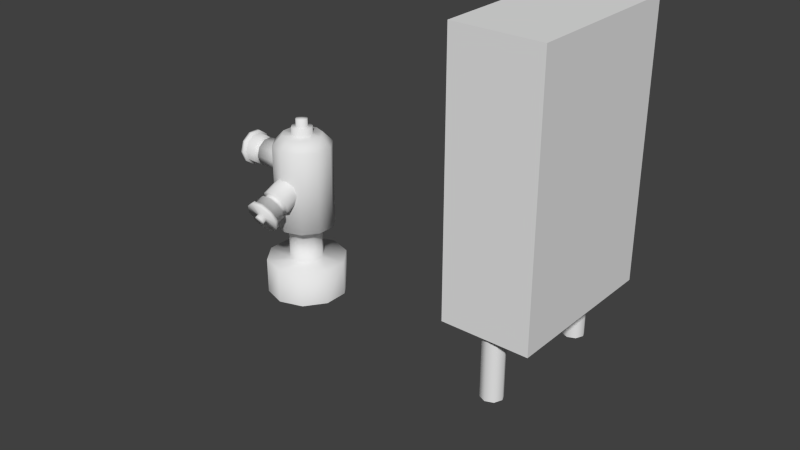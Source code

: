# Source: fire_ext_tools.blend  (saved by Blender 2.79.7; exported with 4.5.12 LTS)
import bpy
from mathutils import Matrix  # noqa: F401  (used for matrix-valued properties, if any)

bpy.ops.wm.read_factory_settings(use_empty=True)
scene = bpy.context.scene
scene.name = 'Scene'

# ---- collections
col_collection_1 = bpy.data.collections.new('Collection 1'); scene.collection.children.link(col_collection_1)
col_collection_11 = bpy.data.collections.new('Collection 11'); scene.collection.children.link(col_collection_11)
col_collection_11.hide_render = True
col_collection_11.hide_viewport = True

# ---- materials (node trees are filled in below, after node groups)
mat_material = bpy.data.materials.new('Material')
mat_material.alpha_threshold = 0.0
mat_material.use_transparent_shadow = False
mat_material.roughness = 0.5
mat_concrete = bpy.data.materials.new('Concrete')
mat_concrete.alpha_threshold = 0.0
mat_concrete.use_transparent_shadow = False
mat_concrete.roughness = 0.5
mat_concrete.line_color = (0.0, 0.0, 0.0, 1.0)
mat_casie = bpy.data.materials.new('casie')
mat_casie.alpha_threshold = 0.0
mat_casie.use_transparent_shadow = False
mat_casie.roughness = 0.5
mat_casie.line_color = (0.0, 0.0, 0.0, 1.0)

# ---- material node trees

# ---- world
world_world = bpy.data.worlds.new('World'); scene.world = world_world
world_world.color = (0.05088, 0.05088, 0.05088)
world_world.use_sun_shadow = False
world_world.sun_shadow_jitter_overblur = 0.0
world_world.cycles.sampling_method = 'MANUAL'
world_world.cycles.sample_map_resolution = 256

# ---- meshes
me_circle = bpy.data.meshes.new('Circle')
me_circle.from_pydata([(-1.3, 0.1921, 0.04998), (-1.413, 0.1554, 0.04998), (-1.483, 0.05935, 0.04998), (-1.483, -0.05935, 0.04998), (-1.413, -0.1554, 0.04998), (-1.3, -0.1921, 0.04998), (-1.187, -0.1554, 0.04998), (-1.117, -0.05935, 0.04998), (-1.117, 0.05935, 0.04998), (-1.187, 0.1554, 0.04998), (-1.3, 0.08041, 0.2), (-1.347, 0.06505, 0.2), (-1.376, 0.02485, 0.2), (-1.376, -0.02485, 0.2), (-1.347, -0.06505, 0.2), (-1.3, -0.08041, 0.2), (-1.253, -0.06505, 0.2), (-1.224, -0.02485, 0.2), (-1.224, 0.02485, 0.2), (-1.253, 0.06505, 0.2), (-1.298, 0.14, 0.2284), (-1.38, 0.1133, 0.2284), (-1.431, 0.04326, 0.2284), (-1.431, -0.04326, 0.2284), (-1.38, -0.1133, 0.2284), (-1.298, -0.14, 0.2284), (-1.215, -0.1133, 0.2284), (-1.164, -0.04326, 0.2284), (-1.164, 0.04326, 0.2284), (-1.215, 0.1133, 0.2284), (-1.298, 0.14, 0.6284), (-1.38, 0.1133, 0.6284), (-1.431, 0.04326, 0.6284), (-1.431, -0.04326, 0.6284), (-1.38, -0.1133, 0.6284), (-1.298, -0.14, 0.6284), (-1.215, -0.1133, 0.6284), (-1.164, -0.04326, 0.6284), (-1.164, 0.04326, 0.6284), (-1.215, 0.1133, 0.6284), (-1.298, 0.09488, 0.6763), (-1.353, 0.07676, 0.6763), (-1.388, 0.02932, 0.6763), (-1.388, -0.02932, 0.6763), (-1.353, -0.07676, 0.6763), (-1.298, -0.09488, 0.6763), (-1.242, -0.07676, 0.6763), (-1.207, -0.02932, 0.6763), (-1.207, 0.02932, 0.6763), (-1.242, 0.07676, 0.6763), (-1.298, 0.05019, 0.6763), (-1.327, 0.0406, 0.6763), (-1.345, 0.01551, 0.6763), (-1.345, -0.01551, 0.6763), (-1.327, -0.0406, 0.6763), (-1.298, -0.05019, 0.6763), (-1.268, -0.0406, 0.6763), (-1.25, -0.01551, 0.6763), (-1.25, 0.01551, 0.6763), (-1.268, 0.0406, 0.6763), (-1.298, 0.05019, 0.7118), (-1.327, 0.0406, 0.7118), (-1.345, 0.01551, 0.7118), (-1.345, -0.01551, 0.7118), (-1.327, -0.0406, 0.7118), (-1.298, -0.05019, 0.7118), (-1.268, -0.0406, 0.7118), (-1.25, -0.01551, 0.7118), (-1.25, 0.01551, 0.7118), (-1.268, 0.0406, 0.7118), (-1.298, 0.02777, 0.7118), (-1.314, 0.02246, 0.7118), (-1.324, 0.00858, 0.7118), (-1.324, -0.00858, 0.7118), (-1.314, -0.02246, 0.7118), (-1.298, -0.02777, 0.7118), (-1.281, -0.02246, 0.7118), (-1.271, -0.00858, 0.7118), (-1.271, 0.00858, 0.7118), (-1.281, 0.02246, 0.7118), (-1.298, 0.02777, 0.7497), (-1.314, 0.02246, 0.7497), (-1.324, 0.00858, 0.7497), (-1.324, -0.00858, 0.7497), (-1.314, -0.02246, 0.7497), (-1.298, -0.02777, 0.7497), (-1.281, -0.02246, 0.7497), (-1.271, -0.00858, 0.7497), (-1.271, 0.00858, 0.7497), (-1.281, 0.02246, 0.7497), (-1.298, 2.235e-08, 0.7497), (-1.347, 0.06505, 0.04998), (-1.376, 0.02485, 0.04998), (-1.224, 0.02485, 0.04998), (-1.253, 0.06505, 0.04998), (-1.376, -0.02485, 0.04998), (-1.3, 0.08041, 0.04998), (-1.347, -0.06505, 0.04998), (-1.3, -0.08041, 0.04998), (-1.253, -0.06505, 0.04998), (-1.224, -0.02485, 0.04998), (-1.3, 0.1921, -0.1204), (-1.413, 0.1554, -0.1204), (-1.483, 0.05935, -0.1204), (-1.483, -0.05935, -0.1204), (-1.413, -0.1554, -0.1204), (-1.3, -0.1921, -0.1204), (-1.187, -0.1554, -0.1204), (-1.117, -0.05935, -0.1204), (-1.117, 0.05935, -0.1204), (-1.187, 0.1554, -0.1204), (-1.404, 0.07027, 0.5246), (-1.404, 0.05685, 0.4833), (-1.404, 0.02171, 0.4578), (-1.404, -0.02171, 0.4578), (-1.404, -0.05685, 0.4833), (-1.404, -0.07027, 0.5246), (-1.404, -0.05685, 0.5659), (-1.404, -0.02171, 0.5914), (-1.404, 0.02171, 0.5914), (-1.404, 0.05685, 0.5659), (-1.605, 0.07027, 0.5246), (-1.605, 0.05685, 0.4833), (-1.605, 0.02171, 0.4578), (-1.605, -0.02171, 0.4578), (-1.605, -0.05685, 0.4833), (-1.605, -0.07027, 0.5246), (-1.605, -0.05685, 0.5659), (-1.605, -0.02171, 0.5914), (-1.605, 0.02171, 0.5914), (-1.605, 0.05685, 0.5659), (-1.605, 0.08324, 0.5246), (-1.605, 0.06735, 0.4757), (-1.605, 0.02572, 0.4454), (-1.605, -0.02572, 0.4454), (-1.605, -0.06734, 0.4757), (-1.605, -0.08324, 0.5246), (-1.605, -0.06734, 0.5735), (-1.605, -0.02572, 0.6038), (-1.605, 0.02572, 0.6038), (-1.605, 0.06735, 0.5735), (-1.623, 0.06735, 0.5735), (-1.623, 0.02572, 0.6038), (-1.623, -0.02572, 0.6038), (-1.623, -0.06734, 0.5735), (-1.623, -0.08324, 0.5246), (-1.623, -0.06734, 0.4757), (-1.623, -0.02572, 0.4454), (-1.623, 0.02572, 0.4454), (-1.623, 0.06735, 0.4757), (-1.623, 0.08324, 0.5246), (-1.555, 0.01711, 0.5772), (-1.525, 0.01711, 0.5772), (-1.525, 0.04479, 0.5571), (-1.555, 0.04479, 0.5571), (-1.555, 0.01711, 0.4719), (-1.525, 0.01711, 0.4719), (-1.525, -0.01711, 0.4719), (-1.555, -0.01711, 0.4719), (-1.555, 0.05536, 0.5246), (-1.525, 0.05536, 0.5246), (-1.525, -0.04479, 0.4921), (-1.555, -0.04479, 0.4921), (-1.525, -0.05536, 0.5246), (-1.555, -0.05536, 0.5246), (-1.525, -0.04479, 0.5571), (-1.555, -0.04479, 0.5571), (-1.525, -0.01711, 0.5772), (-1.555, -0.01711, 0.5772), (-1.525, 0.04479, 0.4921), (-1.555, 0.04479, 0.4921), (-1.555, 0.05685, 0.4833), (-1.525, 0.05685, 0.4833), (-1.555, -0.02171, 0.5914), (-1.525, -0.02171, 0.5914), (-1.555, -0.05685, 0.5659), (-1.525, -0.05685, 0.5659), (-1.555, -0.07027, 0.5246), (-1.525, -0.07027, 0.5246), (-1.555, -0.05685, 0.4833), (-1.525, -0.05685, 0.4833), (-1.525, 0.07027, 0.5246), (-1.555, 0.07027, 0.5246), (-1.555, -0.02171, 0.4578), (-1.525, -0.02171, 0.4578), (-1.525, 0.02171, 0.4578), (-1.555, 0.02171, 0.4578), (-1.555, 0.05685, 0.5659), (-1.525, 0.05685, 0.5659), (-1.525, 0.02171, 0.5914), (-1.555, 0.02171, 0.5914), (-1.623, 0.01922, 0.5386), (-1.623, 0.007341, 0.5472), (-1.623, -0.007341, 0.5472), (-1.623, -0.01922, 0.5386), (-1.623, -0.02376, 0.5246), (-1.623, -0.01922, 0.5106), (-1.623, -0.007341, 0.502), (-1.623, 0.007341, 0.502), (-1.623, 0.01922, 0.5106), (-1.623, 0.02376, 0.5246), (-1.644, 0.01922, 0.5386), (-1.644, 0.007341, 0.5472), (-1.644, -0.007341, 0.5472), (-1.644, -0.01922, 0.5386), (-1.644, -0.02376, 0.5246), (-1.644, -0.01922, 0.5106), (-1.644, -0.007341, 0.502), (-1.644, 0.007341, 0.502), (-1.644, 0.01922, 0.5106), (-1.644, 0.02376, 0.5246), (-1.644, 4.598e-08, 0.5246), (-1.37, -0.07158, 0.4439), (-1.357, -0.05481, 0.4061), (-1.322, -0.04444, 0.3828), (-1.278, -0.04444, 0.3828), (-1.243, -0.05481, 0.4061), (-1.23, -0.07158, 0.4439), (-1.243, -0.08835, 0.4816), (-1.278, -0.09872, 0.505), (-1.322, -0.09872, 0.505), (-1.357, -0.08835, 0.4816), (-1.37, -0.2551, 0.3624), (-1.357, -0.2383, 0.3246), (-1.322, -0.2279, 0.3013), (-1.278, -0.2279, 0.3013), (-1.243, -0.2383, 0.3246), (-1.23, -0.2551, 0.3624), (-1.243, -0.2718, 0.4001), (-1.278, -0.2822, 0.4234), (-1.322, -0.2822, 0.4234), (-1.357, -0.2718, 0.4001), (-1.383, -0.2551, 0.3624), (-1.367, -0.2352, 0.3176), (-1.326, -0.2229, 0.29), (-1.274, -0.2229, 0.29), (-1.233, -0.2352, 0.3176), (-1.217, -0.2551, 0.3624), (-1.233, -0.2749, 0.4071), (-1.274, -0.2872, 0.4347), (-1.326, -0.2872, 0.4347), (-1.367, -0.2749, 0.4071), (-1.367, -0.2919, 0.3995), (-1.326, -0.3042, 0.4272), (-1.274, -0.3042, 0.4272), (-1.233, -0.2919, 0.3995), (-1.217, -0.272, 0.3548), (-1.233, -0.2522, 0.3101), (-1.274, -0.2399, 0.2825), (-1.326, -0.2399, 0.2825), (-1.367, -0.2522, 0.3101), (-1.383, -0.272, 0.3548), (-1.317, -0.2308, 0.4308), (-1.317, -0.2032, 0.443), (-1.345, -0.195, 0.4246), (-1.345, -0.2226, 0.4124), (-1.317, -0.188, 0.3345), (-1.317, -0.1604, 0.3468), (-1.283, -0.1604, 0.3468), (-1.283, -0.188, 0.3345), (-1.355, -0.2094, 0.3826), (-1.355, -0.1818, 0.3949), (-1.255, -0.1686, 0.3652), (-1.255, -0.1962, 0.3529), (-1.245, -0.1818, 0.3949), (-1.245, -0.2094, 0.3826), (-1.255, -0.195, 0.4246), (-1.255, -0.2226, 0.4124), (-1.283, -0.2032, 0.443), (-1.283, -0.2308, 0.4308), (-1.345, -0.1686, 0.3652), (-1.345, -0.1962, 0.3529), (-1.357, -0.1926, 0.3449), (-1.357, -0.165, 0.3572), (-1.278, -0.2365, 0.4437), (-1.278, -0.2089, 0.456), (-1.243, -0.2262, 0.4204), (-1.243, -0.1986, 0.4326), (-1.23, -0.2094, 0.3826), (-1.23, -0.1818, 0.3949), (-1.243, -0.1926, 0.3449), (-1.243, -0.165, 0.3572), (-1.37, -0.1818, 0.3949), (-1.37, -0.2094, 0.3826), (-1.278, -0.1823, 0.3216), (-1.278, -0.1547, 0.3338), (-1.322, -0.1547, 0.3338), (-1.322, -0.1823, 0.3216), (-1.357, -0.2262, 0.4204), (-1.357, -0.1986, 0.4326), (-1.322, -0.2089, 0.456), (-1.322, -0.2365, 0.4437), (-1.319, -0.2777, 0.3676), (-1.307, -0.2812, 0.3755), (-1.293, -0.2812, 0.3755), (-1.281, -0.2777, 0.3676), (-1.276, -0.272, 0.3548), (-1.281, -0.2664, 0.342), (-1.293, -0.2629, 0.3342), (-1.307, -0.2629, 0.3342), (-1.319, -0.2664, 0.342), (-1.324, -0.272, 0.3548), (-1.319, -0.2964, 0.3593), (-1.307, -0.2999, 0.3671), (-1.293, -0.2999, 0.3671), (-1.281, -0.2964, 0.3593), (-1.276, -0.2907, 0.3465), (-1.281, -0.2851, 0.3337), (-1.293, -0.2816, 0.3259), (-1.307, -0.2816, 0.3259), (-1.319, -0.2851, 0.3337), (-1.324, -0.2907, 0.3465), (-1.3, -0.2907, 0.3465), (0.2, -0.375, 0.3), (0.2, 0.375, 1.5), (0.2, -0.375, 1.5), (1.173e-08, 0.35, 0.0), (-0.03536, 0.3354, 0.0), (-0.05, 0.3, 0.0), (-0.03536, 0.2646, 0.0), (1.611e-08, 0.25, 0.0), (0.03536, 0.2646, 0.0), (0.05, 0.3, 0.0), (0.03536, 0.3354, 0.0), (1.173e-08, 0.35, 0.3), (-0.03536, 0.3354, 0.3), (-0.05, 0.3, 0.3), (-0.03536, 0.2646, 0.3), (1.611e-08, 0.25, 0.3), (0.03536, 0.2646, 0.3), (0.05, 0.3, 0.3), (0.03536, 0.3354, 0.3), (0.2, 0.375, 0.3), (-0.2, 0.375, 0.3), (-0.2, -0.375, 0.3), (-0.2, 0.375, 1.5), (-0.2, -0.375, 1.5), (1.173e-08, -0.35, 0.0), (-0.03536, -0.3354, 0.0), (-0.05, -0.3, 0.0), (-0.03536, -0.2646, 0.0), (1.611e-08, -0.25, 0.0), (0.03536, -0.2646, 0.0), (0.05, -0.3, 0.0), (0.03536, -0.3354, 0.0), (1.173e-08, -0.35, 0.3), (-0.03536, -0.3354, 0.3), (-0.05, -0.3, 0.3), (-0.03536, -0.2646, 0.3), (1.611e-08, -0.25, 0.3), (0.03536, -0.2646, 0.3), (0.05, -0.3, 0.3), (0.03536, -0.3354, 0.3)], [], [(92, 91, 1, 2), (94, 93, 8, 9), (95, 92, 2, 3), (94, 9, 0, 96), (97, 95, 3, 4), (98, 97, 4, 5), (99, 98, 5, 6), (100, 99, 6, 7), (91, 96, 0, 1), (93, 100, 7, 8), (25, 24, 14, 15), (26, 25, 15, 16), (27, 26, 16, 17), (21, 20, 10, 11), (28, 27, 17, 18), (22, 21, 11, 12), (29, 28, 18, 19), (23, 22, 12, 13), (29, 19, 10, 20), (24, 23, 13, 14), (39, 38, 28, 29), (33, 32, 22, 23), (39, 29, 20, 30), (34, 33, 23, 24), (35, 34, 24, 25), (36, 35, 25, 26), (37, 36, 26, 27), (31, 30, 20, 21), (38, 37, 27, 28), (32, 31, 21, 22), (48, 47, 37, 38), (42, 41, 31, 32), (49, 48, 38, 39), (43, 42, 32, 33), (49, 39, 30, 40), (44, 43, 33, 34), (45, 44, 34, 35), (46, 45, 35, 36), (47, 46, 36, 37), (41, 40, 30, 31), (56, 55, 45, 46), (57, 56, 46, 47), (51, 50, 40, 41), (58, 57, 47, 48), (52, 51, 41, 42), (59, 58, 48, 49), (53, 52, 42, 43), (59, 49, 40, 50), (54, 53, 43, 44), (55, 54, 44, 45), (65, 64, 54, 55), (66, 65, 55, 56), (67, 66, 56, 57), (61, 60, 50, 51), (68, 67, 57, 58), (62, 61, 51, 52), (69, 68, 58, 59), (63, 62, 52, 53), (69, 59, 50, 60), (64, 63, 53, 54), (73, 72, 62, 63), (79, 69, 60, 70), (74, 73, 63, 64), (75, 74, 64, 65), (76, 75, 65, 66), (77, 76, 66, 67), (71, 70, 60, 61), (78, 77, 67, 68), (72, 71, 61, 62), (79, 78, 68, 69), (88, 87, 77, 78), (82, 81, 71, 72), (89, 88, 78, 79), (83, 82, 72, 73), (89, 79, 70, 80), (84, 83, 73, 74), (85, 84, 74, 75), (86, 85, 75, 76), (87, 86, 76, 77), (81, 80, 70, 71), (12, 11, 91, 92), (19, 18, 93, 94), (13, 12, 92, 95), (19, 94, 96, 10), (14, 13, 95, 97), (15, 14, 97, 98), (16, 15, 98, 99), (17, 16, 99, 100), (11, 10, 96, 91), (18, 17, 100, 93), (8, 7, 108, 109), (2, 1, 102, 103), (9, 8, 109, 110), (3, 2, 103, 104), (9, 110, 101, 0), (4, 3, 104, 105), (5, 4, 105, 106), (6, 5, 106, 107), (7, 6, 107, 108), (1, 0, 101, 102), (90, 86, 87), (90, 80, 81), (90, 87, 88), (90, 81, 82), (90, 88, 89), (90, 82, 83), (90, 89, 80), (90, 83, 84), (90, 84, 85), (90, 85, 86), (188, 189, 119, 120), (184, 185, 113, 114), (188, 120, 111, 181), (180, 184, 114, 115), (178, 180, 115, 116), (176, 178, 116, 117), (174, 176, 117, 118), (172, 181, 111, 112), (189, 174, 118, 119), (185, 172, 112, 113), (139, 138, 128, 129), (133, 132, 122, 123), (140, 139, 129, 130), (134, 133, 123, 124), (140, 130, 121, 131), (135, 134, 124, 125), (136, 135, 125, 126), (137, 136, 126, 127), (138, 137, 127, 128), (132, 131, 121, 122), (144, 145, 136, 137), (145, 146, 135, 136), (146, 147, 134, 135), (140, 131, 150, 141), (147, 148, 133, 134), (141, 142, 139, 140), (148, 149, 132, 133), (142, 143, 138, 139), (149, 150, 131, 132), (143, 144, 137, 138), (154, 151, 152, 153), (187, 190, 151, 154), (158, 155, 156, 157), (183, 186, 155, 158), (154, 153, 160, 159), (187, 154, 159, 182), (162, 158, 157, 161), (179, 183, 158, 162), (164, 162, 161, 163), (177, 179, 162, 164), (166, 164, 163, 165), (175, 177, 164, 166), (168, 166, 165, 167), (173, 175, 166, 168), (170, 159, 160, 169), (171, 182, 159, 170), (151, 168, 167, 152), (190, 173, 168, 151), (155, 170, 169, 156), (186, 171, 170, 155), (156, 169, 172, 185), (123, 122, 171, 186), (152, 167, 174, 189), (129, 128, 173, 190), (169, 160, 181, 172), (122, 121, 182, 171), (167, 165, 176, 174), (128, 127, 175, 173), (165, 163, 178, 176), (127, 126, 177, 175), (163, 161, 180, 178), (126, 125, 179, 177), (161, 157, 184, 180), (125, 124, 183, 179), (153, 188, 181, 160), (130, 187, 182, 121), (157, 156, 185, 184), (124, 123, 186, 183), (153, 152, 189, 188), (130, 129, 190, 187), (197, 198, 148, 147), (191, 192, 142, 141), (198, 199, 149, 148), (192, 193, 143, 142), (199, 200, 150, 149), (193, 194, 144, 143), (194, 195, 145, 144), (195, 196, 146, 145), (196, 197, 147, 146), (141, 150, 200, 191), (209, 210, 200, 199), (203, 204, 194, 193), (204, 205, 195, 194), (205, 206, 196, 195), (206, 207, 197, 196), (191, 200, 210, 201), (207, 208, 198, 197), (201, 202, 192, 191), (208, 209, 199, 198), (202, 203, 193, 192), (211, 209, 208), (211, 203, 202), (211, 210, 209), (211, 204, 203), (211, 205, 204), (211, 206, 205), (211, 207, 206), (201, 210, 211), (211, 208, 207), (211, 202, 201), (289, 290, 220, 221), (285, 286, 214, 215), (289, 221, 212, 282), (281, 285, 215, 216), (279, 281, 216, 217), (277, 279, 217, 218), (275, 277, 218, 219), (273, 282, 212, 213), (290, 275, 219, 220), (286, 273, 213, 214), (240, 239, 229, 230), (234, 233, 223, 224), (241, 240, 230, 231), (235, 234, 224, 225), (241, 231, 222, 232), (236, 235, 225, 226), (237, 236, 226, 227), (238, 237, 227, 228), (239, 238, 228, 229), (233, 232, 222, 223), (245, 246, 237, 238), (246, 247, 236, 237), (247, 248, 235, 236), (241, 232, 251, 242), (248, 249, 234, 235), (242, 243, 240, 241), (249, 250, 233, 234), (243, 244, 239, 240), (250, 251, 232, 233), (244, 245, 238, 239), (255, 252, 253, 254), (288, 291, 252, 255), (259, 256, 257, 258), (284, 287, 256, 259), (255, 254, 261, 260), (288, 255, 260, 283), (263, 259, 258, 262), (280, 284, 259, 263), (265, 263, 262, 264), (278, 280, 263, 265), (267, 265, 264, 266), (276, 278, 265, 267), (269, 267, 266, 268), (274, 276, 267, 269), (271, 260, 261, 270), (272, 283, 260, 271), (252, 269, 268, 253), (291, 274, 269, 252), (256, 271, 270, 257), (287, 272, 271, 256), (257, 270, 273, 286), (224, 223, 272, 287), (253, 268, 275, 290), (230, 229, 274, 291), (270, 261, 282, 273), (223, 222, 283, 272), (268, 266, 277, 275), (229, 228, 276, 274), (266, 264, 279, 277), (228, 227, 278, 276), (264, 262, 281, 279), (227, 226, 280, 278), (262, 258, 285, 281), (226, 225, 284, 280), (254, 289, 282, 261), (231, 288, 283, 222), (258, 257, 286, 285), (225, 224, 287, 284), (254, 253, 290, 289), (231, 230, 291, 288), (298, 299, 249, 248), (292, 293, 243, 242), (299, 300, 250, 249), (293, 294, 244, 243), (300, 301, 251, 250), (294, 295, 245, 244), (295, 296, 246, 245), (296, 297, 247, 246), (297, 298, 248, 247), (242, 251, 301, 292), (310, 311, 301, 300), (304, 305, 295, 294), (305, 306, 296, 295), (306, 307, 297, 296), (307, 308, 298, 297), (292, 301, 311, 302), (308, 309, 299, 298), (302, 303, 293, 292), (309, 310, 300, 299), (303, 304, 294, 293), (312, 310, 309), (312, 304, 303), (312, 311, 310), (312, 305, 304), (312, 306, 305), (312, 307, 306), (312, 308, 307), (302, 311, 312), (312, 309, 308), (312, 303, 302), (331, 323, 316, 324), (325, 324, 316, 317), (328, 327, 319, 320), (331, 330, 322, 323), (327, 326, 318, 319), (330, 329, 321, 322), (326, 325, 317, 318), (329, 328, 320, 321), (334, 336, 335, 333), (345, 337, 344, 352), (338, 337, 345, 346), (341, 340, 348, 349), (344, 343, 351, 352), (340, 339, 347, 348), (343, 342, 350, 351), (339, 338, 346, 347), (342, 341, 349, 350), (332, 313, 334, 333), (314, 335, 336, 315), (332, 314, 315, 313), (313, 315, 336, 334), (314, 332, 333, 335)])
me_circle.polygons.foreach_set('use_smooth', [1, 1, 1, 1, 1, 1, 1, 1, 1, 1, 1, 1, 1, 1, 1, 1, 1, 1, 1, 1, 1, 1, 1, 1, 1, 1, 1, 1, 1, 1, 1, 1, 1, 1, 1, 1, 1, 1, 1, 1, 1, 1, 1, 1, 1, 1, 1, 1, 1, 1, 1, 1, 1, 1, 1, 1, 1, 1, 1, 1, 1, 1, 1, 1, 1, 1, 1, 1, 1, 1, 1, 1, 1, 1, 1, 1, 1, 1, 1, 1, 1, 1, 1, 1, 1, 1, 1, 1, 1, 1, 1, 1, 1, 1, 1, 1, 1, 1, 1, 1, 1, 1, 1, 1, 1, 1, 1, 1, 1, 1, 1, 1, 1, 1, 1, 1, 1, 1, 1, 1, 1, 1, 1, 1, 1, 1, 1, 1, 1, 1, 1, 1, 1, 1, 1, 1, 1, 1, 1, 1, 1, 1, 1, 1, 1, 1, 1, 1, 1, 1, 1, 1, 1, 1, 1, 1, 1, 1, 1, 1, 1, 1, 1, 1, 1, 1, 1, 1, 1, 1, 1, 1, 1, 1, 1, 1, 1, 1, 1, 1, 1, 1, 1, 1, 1, 1, 1, 1, 1, 1, 1, 1, 1, 1, 1, 1, 1, 1, 1, 1, 1, 1, 1, 1, 1, 1, 1, 1, 1, 1, 1, 1, 1, 1, 1, 1, 1, 1, 1, 1, 1, 1, 1, 1, 1, 1, 1, 1, 1, 1, 1, 1, 1, 1, 1, 1, 1, 1, 1, 1, 1, 1, 1, 1, 1, 1, 1, 1, 1, 1, 1, 1, 1, 1, 1, 1, 1, 1, 1, 1, 1, 1, 1, 1, 1, 1, 1, 1, 1, 1, 1, 1, 1, 1, 1, 1, 1, 1, 1, 1, 1, 1, 1, 1, 1, 1, 1, 1, 1, 1, 1, 1, 1, 1, 1, 1, 1, 1, 1, 1, 1, 1, 1, 1, 1, 1, 1, 1, 1, 1, 1, 1, 1, 1, 1, 1, 1, 1, 0, 1, 1, 1, 1, 1, 1, 1, 1, 0, 0, 0, 0, 0])
_uv = me_circle.uv_layers.new(name='UVMap')
_uv.uv.foreach_set('vector', [0.1717, 0.8574, 0.1922, 0.8571, 0.1989, 0.9261, 0.1765, 0.9335, 0.2278, 0.8288, 0.2413, 0.812, 0.2704, 0.8482, 0.2458, 0.8895, 0.1518, 0.8667, 0.1717, 0.8574, 0.1765, 0.9335, 0.1544, 0.937, 0.2278, 0.8288, 0.2458, 0.8895, 0.2219, 0.9122, 0.2108, 0.8446, 0.1314, 0.8636, 0.1518, 0.8667, 0.1544, 0.937, 0.1325, 0.9374, 0.1114, 0.8589, 0.1314, 0.8636, 0.1325, 0.9374, 0.1093, 0.9337, 0.09215, 0.8513, 0.1114, 0.8589, 0.1093, 0.9337, 0.08497, 0.9241, 0.07459, 0.8396, 0.09215, 0.8513, 0.08497, 0.9241, 0.05983, 0.9057, 0.1922, 0.8571, 0.2108, 0.8446, 0.2219, 0.9122, 0.1989, 0.9261, 0.0595, 0.8242, 0.07459, 0.8396, 0.05983, 0.9057, 0.03179, 0.8707, 0.9177, 0.2576, 0.905, 0.2493, 0.907, 0.1938, 0.9204, 0.2004, 0.9307, 0.2675, 0.9177, 0.2576, 0.9204, 0.2004, 0.9335, 0.2092, 0.9446, 0.2771, 0.9307, 0.2675, 0.9335, 0.2092, 0.9459, 0.2171, 0.8664, 0.2405, 0.8524, 0.2425, 0.8519, 0.1803, 0.8659, 0.1808, 0.9597, 0.2809, 0.9446, 0.2771, 0.9459, 0.2171, 0.9571, 0.2254, 0.8798, 0.2408, 0.8664, 0.2405, 0.8659, 0.1808, 0.8798, 0.184, 0.8374, 0.2438, 0.8195, 0.2378, 0.8257, 0.1753, 0.8384, 0.1802, 0.8925, 0.2434, 0.8798, 0.2408, 0.8798, 0.184, 0.8934, 0.1923, 0.8374, 0.2438, 0.8384, 0.1802, 0.8519, 0.1803, 0.8524, 0.2425, 0.905, 0.2493, 0.8925, 0.2434, 0.8934, 0.1923, 0.907, 0.1938, 0.8455, 0.4922, 0.8318, 0.5332, 0.8195, 0.2378, 0.8374, 0.2438, 0.889, 0.4427, 0.8791, 0.4433, 0.8798, 0.2408, 0.8925, 0.2434, 0.8455, 0.4922, 0.8374, 0.2438, 0.8524, 0.2425, 0.858, 0.4659, 0.8986, 0.4471, 0.889, 0.4427, 0.8925, 0.2434, 0.905, 0.2493, 0.9082, 0.4573, 0.8986, 0.4471, 0.905, 0.2493, 0.9177, 0.2576, 0.9181, 0.4728, 0.9082, 0.4573, 0.9177, 0.2576, 0.9307, 0.2675, 0.929, 0.4981, 0.9181, 0.4728, 0.9307, 0.2675, 0.9446, 0.2771, 0.8688, 0.4512, 0.858, 0.4659, 0.8524, 0.2425, 0.8664, 0.2405, 0.9419, 0.5472, 0.929, 0.4981, 0.9446, 0.2771, 0.9597, 0.2809, 0.8791, 0.4433, 0.8688, 0.4512, 0.8664, 0.2405, 0.8798, 0.2408, 0.9272, 0.5752, 0.9209, 0.5336, 0.929, 0.4981, 0.9419, 0.5472, 0.8802, 0.4792, 0.8714, 0.4872, 0.8688, 0.4512, 0.8791, 0.4433, 0.8537, 0.5297, 0.8457, 0.5756, 0.8318, 0.5332, 0.8455, 0.4922, 0.8888, 0.4766, 0.8802, 0.4792, 0.8791, 0.4433, 0.889, 0.4427, 0.8537, 0.5297, 0.8455, 0.4922, 0.858, 0.4659, 0.8625, 0.5029, 0.897, 0.4801, 0.8888, 0.4766, 0.889, 0.4427, 0.8986, 0.4471, 0.9052, 0.4894, 0.897, 0.4801, 0.8986, 0.4471, 0.9082, 0.4573, 0.9132, 0.5067, 0.9052, 0.4894, 0.9082, 0.4573, 0.9181, 0.4728, 0.9209, 0.5336, 0.9132, 0.5067, 0.9181, 0.4728, 0.929, 0.4981, 0.8714, 0.4872, 0.8625, 0.5029, 0.858, 0.4659, 0.8688, 0.4512, 0.9074, 0.5341, 0.9012, 0.5199, 0.9052, 0.4894, 0.9132, 0.5067, 0.9129, 0.5551, 0.9074, 0.5341, 0.9132, 0.5067, 0.9209, 0.5336, 0.875, 0.5202, 0.8683, 0.5339, 0.8625, 0.5029, 0.8714, 0.4872, 0.9167, 0.5817, 0.9129, 0.5551, 0.9209, 0.5336, 0.9272, 0.5752, 0.8817, 0.5138, 0.875, 0.5202, 0.8714, 0.4872, 0.8802, 0.4792, 0.8622, 0.5567, 0.8581, 0.5874, 0.8457, 0.5756, 0.8537, 0.5297, 0.8882, 0.5099, 0.8817, 0.5138, 0.8802, 0.4792, 0.8888, 0.4766, 0.8622, 0.5567, 0.8537, 0.5297, 0.8625, 0.5029, 0.8683, 0.5339, 0.8947, 0.5121, 0.8882, 0.5099, 0.8888, 0.4766, 0.897, 0.4801, 0.9012, 0.5199, 0.8947, 0.5121, 0.897, 0.4801, 0.9052, 0.4894, 0.8981, 0.5452, 0.8933, 0.5387, 0.8947, 0.5121, 0.9012, 0.5199, 0.9027, 0.557, 0.8981, 0.5452, 0.9012, 0.5199, 0.9074, 0.5341, 0.9066, 0.5744, 0.9027, 0.557, 0.9074, 0.5341, 0.9129, 0.5551, 0.8781, 0.5469, 0.8735, 0.5598, 0.8683, 0.5339, 0.875, 0.5202, 0.9097, 0.5989, 0.9066, 0.5744, 0.9129, 0.5551, 0.9167, 0.5817, 0.8831, 0.5394, 0.8781, 0.5469, 0.875, 0.5202, 0.8817, 0.5138, 0.8693, 0.5783, 0.8666, 0.6054, 0.8581, 0.5874, 0.8622, 0.5567, 0.8882, 0.5364, 0.8831, 0.5394, 0.8817, 0.5138, 0.8882, 0.5099, 0.8693, 0.5783, 0.8622, 0.5567, 0.8683, 0.5339, 0.8735, 0.5598, 0.8933, 0.5387, 0.8882, 0.5364, 0.8882, 0.5099, 0.8947, 0.5121, 0.8884, 0.5552, 0.8844, 0.557, 0.8831, 0.5394, 0.8882, 0.5364, 0.8741, 0.5882, 0.8693, 0.5783, 0.8735, 0.5598, 0.877, 0.5735, 0.8924, 0.5554, 0.8884, 0.5552, 0.8882, 0.5364, 0.8933, 0.5387, 0.8961, 0.5621, 0.8924, 0.5554, 0.8933, 0.5387, 0.8981, 0.5452, 0.8994, 0.5726, 0.8961, 0.5621, 0.8981, 0.5452, 0.9027, 0.557, 0.9024, 0.5852, 0.8994, 0.5726, 0.9027, 0.557, 0.9066, 0.5744, 0.8806, 0.5631, 0.877, 0.5735, 0.8735, 0.5598, 0.8781, 0.5469, 0.904, 0.6013, 0.9024, 0.5852, 0.9066, 0.5744, 0.9097, 0.5989, 0.8844, 0.557, 0.8806, 0.5631, 0.8781, 0.5469, 0.8831, 0.5394, 0.8741, 0.5882, 0.8723, 0.6061, 0.8666, 0.6054, 0.8693, 0.5783, 0.896, 0.6178, 0.8954, 0.602, 0.9024, 0.5852, 0.904, 0.6013, 0.8865, 0.5831, 0.8846, 0.5875, 0.8806, 0.5631, 0.8844, 0.557, 0.8819, 0.6053, 0.8818, 0.6218, 0.8723, 0.6061, 0.8741, 0.5882, 0.8885, 0.5814, 0.8865, 0.5831, 0.8844, 0.557, 0.8884, 0.5552, 0.8819, 0.6053, 0.8741, 0.5882, 0.877, 0.5735, 0.8831, 0.5946, 0.8905, 0.5822, 0.8885, 0.5814, 0.8884, 0.5552, 0.8924, 0.5554, 0.8924, 0.5857, 0.8905, 0.5822, 0.8924, 0.5554, 0.8961, 0.5621, 0.8941, 0.5921, 0.8924, 0.5857, 0.8961, 0.5621, 0.8994, 0.5726, 0.8954, 0.602, 0.8941, 0.5921, 0.8994, 0.5726, 0.9024, 0.5852, 0.8846, 0.5875, 0.8831, 0.5946, 0.877, 0.5735, 0.8806, 0.5631, 0.8798, 0.184, 0.8659, 0.1808, 0.8641, -0.01697, 0.8806, -0.008355, 0.8384, 0.1802, 0.8257, 0.1753, 0.8224, 0.03345, 0.8341, 0.01257, 0.8934, 0.1923, 0.8798, 0.184, 0.8806, -0.008355, 0.8969, -0.01451, 0.8384, 0.1802, 0.8341, 0.01257, 0.8486, -0.005202, 0.8519, 0.1803, 0.907, 0.1938, 0.8934, 0.1923, 0.8969, -0.01451, 0.9131, -0.0005647, 0.9204, 0.2004, 0.907, 0.1938, 0.9131, -0.0005647, 0.9289, 0.0158, 0.9335, 0.2092, 0.9204, 0.2004, 0.9289, 0.0158, 0.9438, 0.03649, 0.9459, 0.2171, 0.9335, 0.2092, 0.9438, 0.03649, 0.9572, 0.06287, 0.8659, 0.1808, 0.8519, 0.1803, 0.8486, -0.005202, 0.8641, -0.01697, 0.9571, 0.2254, 0.9459, 0.2171, 0.9572, 0.06287, 0.9684, 0.09407, 0.03179, 0.8707, 0.05983, 0.9057, 0.05422, 0.9279, 0.02494, 0.8954, 0.1765, 0.9335, 0.1989, 0.9261, 0.2009, 0.9469, 0.1774, 0.9534, 0.2458, 0.8895, 0.2704, 0.8482, 0.2792, 0.8719, 0.2522, 0.9103, 0.1544, 0.937, 0.1765, 0.9335, 0.1774, 0.9534, 0.1547, 0.9567, 0.2458, 0.8895, 0.2522, 0.9103, 0.2263, 0.9346, 0.2219, 0.9122, 0.1325, 0.9374, 0.1544, 0.937, 0.1547, 0.9567, 0.132, 0.9574, 0.1093, 0.9337, 0.1325, 0.9374, 0.132, 0.9574, 0.1078, 0.9549, 0.08497, 0.9241, 0.1093, 0.9337, 0.1078, 0.9549, 0.08168, 0.9464, 0.05983, 0.9057, 0.08497, 0.9241, 0.08168, 0.9464, 0.05422, 0.9279, 0.1989, 0.9261, 0.2219, 0.9122, 0.2263, 0.9346, 0.2009, 0.9469, 0.8888, 0.605, 0.8941, 0.5921, 0.8954, 0.602, 0.8888, 0.605, 0.8831, 0.5946, 0.8846, 0.5875, 0.8888, 0.605, 0.8954, 0.602, 0.896, 0.6178, 0.8888, 0.605, 0.8846, 0.5875, 0.8865, 0.5831, 0.8888, 0.605, 0.8818, 0.6218, 0.8819, 0.6053, 0.8888, 0.605, 0.8865, 0.5831, 0.8885, 0.5814, 0.8888, 0.605, 0.8819, 0.6053, 0.8831, 0.5946, 0.8888, 0.605, 0.8885, 0.5814, 0.8905, 0.5822, 0.8888, 0.605, 0.8905, 0.5822, 0.8924, 0.5857, 0.8888, 0.605, 0.8924, 0.5857, 0.8941, 0.5921, 0.8579, 0.7764, 0.8718, 0.7899, 0.8649, 0.9502, 0.8486, 0.9349, 0.9449, 0.7733, 0.961, 0.7518, 0.9703, 0.9411, 0.952, 0.9537, 0.8579, 0.7764, 0.8486, 0.9349, 0.833, 0.9168, 0.8449, 0.7593, 0.9294, 0.7847, 0.9449, 0.7733, 0.952, 0.9537, 0.9339, 0.9619, 0.915, 0.7908, 0.9294, 0.7847, 0.9339, 0.9619, 0.9163, 0.966, 0.9009, 0.7954, 0.915, 0.7908, 0.9163, 0.966, 0.899, 0.966, 0.8862, 0.7964, 0.9009, 0.7954, 0.899, 0.966, 0.8817, 0.9609, 0.832, 0.7406, 0.8449, 0.7593, 0.833, 0.9168, 0.8175, 0.8955, 0.8718, 0.7899, 0.8862, 0.7964, 0.8817, 0.9609, 0.8649, 0.9502, 0.8183, 0.7144, 0.832, 0.7406, 0.8175, 0.8955, 0.8032, 0.8737, 0.8782, 0.644, 0.8882, 0.6486, 0.8881, 0.661, 0.8777, 0.6548, 0.8348, 0.5481, 0.849, 0.5874, 0.8472, 0.5989, 0.8335, 0.5685, 0.8687, 0.6327, 0.8782, 0.644, 0.8777, 0.6548, 0.8678, 0.6433, 0.9305, 0.5981, 0.9467, 0.5606, 0.9476, 0.5834, 0.9322, 0.611, 0.8687, 0.6327, 0.8678, 0.6433, 0.8578, 0.6253, 0.8592, 0.6144, 0.919, 0.6224, 0.9305, 0.5981, 0.9322, 0.611, 0.9202, 0.6344, 0.9084, 0.6381, 0.919, 0.6224, 0.9202, 0.6344, 0.9091, 0.6494, 0.8983, 0.6467, 0.9084, 0.6381, 0.9091, 0.6494, 0.8986, 0.6579, 0.8882, 0.6486, 0.8983, 0.6467, 0.8986, 0.6579, 0.8881, 0.661, 0.849, 0.5874, 0.8592, 0.6144, 0.8578, 0.6253, 0.8472, 0.5989, 0.8978, 0.6315, 0.9074, 0.6223, 0.9084, 0.6381, 0.8983, 0.6467, 0.9074, 0.6223, 0.9172, 0.6058, 0.919, 0.6224, 0.9084, 0.6381, 0.9172, 0.6058, 0.9277, 0.5796, 0.9305, 0.5981, 0.919, 0.6224, 0.8687, 0.6327, 0.8592, 0.6144, 0.8615, 0.6004, 0.8702, 0.6187, 0.9277, 0.5796, 0.9421, 0.5326, 0.9467, 0.5606, 0.9305, 0.5981, 0.8702, 0.6187, 0.8791, 0.6295, 0.8782, 0.644, 0.8687, 0.6327, 0.8394, 0.5224, 0.8523, 0.5719, 0.849, 0.5874, 0.8348, 0.5481, 0.8791, 0.6295, 0.8884, 0.6337, 0.8882, 0.6486, 0.8782, 0.644, 0.8523, 0.5719, 0.8615, 0.6004, 0.8592, 0.6144, 0.849, 0.5874, 0.8884, 0.6337, 0.8978, 0.6315, 0.8983, 0.6467, 0.8882, 0.6486, 0.8625, 0.7116, 0.8747, 0.7257, 0.8728, 0.7692, 0.8595, 0.7562, 0.8637, 0.6931, 0.8756, 0.7045, 0.8747, 0.7257, 0.8625, 0.7116, 0.9397, 0.6988, 0.9541, 0.687, 0.9571, 0.7309, 0.9435, 0.7496, 0.938, 0.6758, 0.9548, 0.6604, 0.9541, 0.687, 0.9397, 0.6988, 0.8625, 0.7116, 0.8595, 0.7562, 0.8464, 0.7418, 0.8506, 0.6942, 0.8637, 0.6931, 0.8625, 0.7116, 0.8506, 0.6942, 0.8521, 0.6775, 0.9257, 0.7129, 0.9397, 0.6988, 0.9435, 0.7496, 0.9287, 0.7622, 0.9242, 0.6925, 0.938, 0.6758, 0.9397, 0.6988, 0.9257, 0.7129, 0.9124, 0.7217, 0.9257, 0.7129, 0.9287, 0.7622, 0.9145, 0.7715, 0.9118, 0.7046, 0.9242, 0.6925, 0.9257, 0.7129, 0.9124, 0.7217, 0.9, 0.7279, 0.9124, 0.7217, 0.9145, 0.7715, 0.9005, 0.7737, 0.8999, 0.7093, 0.9118, 0.7046, 0.9124, 0.7217, 0.9, 0.7279, 0.8875, 0.7289, 0.9, 0.7279, 0.9005, 0.7737, 0.8865, 0.7728, 0.8878, 0.7099, 0.8999, 0.7093, 0.9, 0.7279, 0.8875, 0.7289, 0.8383, 0.6762, 0.8506, 0.6942, 0.8464, 0.7418, 0.834, 0.7204, 0.8403, 0.6566, 0.8521, 0.6775, 0.8506, 0.6942, 0.8383, 0.6762, 0.8747, 0.7257, 0.8875, 0.7289, 0.8865, 0.7728, 0.8728, 0.7692, 0.8756, 0.7045, 0.8878, 0.7099, 0.8875, 0.7289, 0.8747, 0.7257, 0.8259, 0.6613, 0.8383, 0.6762, 0.834, 0.7204, 0.8224, 0.6979, 0.8259, 0.638, 0.8403, 0.6566, 0.8383, 0.6762, 0.8259, 0.6613, 0.8224, 0.6979, 0.834, 0.7204, 0.832, 0.7406, 0.8183, 0.7144, 0.8335, 0.5685, 0.8472, 0.5989, 0.8403, 0.6566, 0.8259, 0.638, 0.8728, 0.7692, 0.8865, 0.7728, 0.8862, 0.7964, 0.8718, 0.7899, 0.8777, 0.6548, 0.8881, 0.661, 0.8878, 0.7099, 0.8756, 0.7045, 0.834, 0.7204, 0.8464, 0.7418, 0.8449, 0.7593, 0.832, 0.7406, 0.8472, 0.5989, 0.8578, 0.6253, 0.8521, 0.6775, 0.8403, 0.6566, 0.8865, 0.7728, 0.9005, 0.7737, 0.9009, 0.7954, 0.8862, 0.7964, 0.8881, 0.661, 0.8986, 0.6579, 0.8999, 0.7093, 0.8878, 0.7099, 0.9005, 0.7737, 0.9145, 0.7715, 0.915, 0.7908, 0.9009, 0.7954, 0.8986, 0.6579, 0.9091, 0.6494, 0.9118, 0.7046, 0.8999, 0.7093, 0.9145, 0.7715, 0.9287, 0.7622, 0.9294, 0.7847, 0.915, 0.7908, 0.9091, 0.6494, 0.9202, 0.6344, 0.9242, 0.6925, 0.9118, 0.7046, 0.9287, 0.7622, 0.9435, 0.7496, 0.9449, 0.7733, 0.9294, 0.7847, 0.9202, 0.6344, 0.9322, 0.611, 0.938, 0.6758, 0.9242, 0.6925, 0.8595, 0.7562, 0.8579, 0.7764, 0.8449, 0.7593, 0.8464, 0.7418, 0.8678, 0.6433, 0.8637, 0.6931, 0.8521, 0.6775, 0.8578, 0.6253, 0.9435, 0.7496, 0.9571, 0.7309, 0.961, 0.7518, 0.9449, 0.7733, 0.9322, 0.611, 0.9476, 0.5834, 0.9548, 0.6604, 0.938, 0.6758, 0.8595, 0.7562, 0.8728, 0.7692, 0.8718, 0.7899, 0.8579, 0.7764, 0.8678, 0.6433, 0.8777, 0.6548, 0.8756, 0.7045, 0.8637, 0.6931, 0.9083, 0.5135, 0.9111, 0.4829, 0.9421, 0.5326, 0.9277, 0.5796, 0.8788, 0.5527, 0.884, 0.5599, 0.8791, 0.6295, 0.8702, 0.6187, 0.8688, 0.4875, 0.8711, 0.5136, 0.8523, 0.5719, 0.8394, 0.5224, 0.884, 0.5599, 0.8892, 0.5616, 0.8884, 0.6337, 0.8791, 0.6295, 0.8711, 0.5136, 0.8745, 0.5357, 0.8615, 0.6004, 0.8523, 0.5719, 0.8892, 0.5616, 0.8941, 0.5577, 0.8978, 0.6315, 0.8884, 0.6337, 0.8941, 0.5577, 0.8992, 0.5513, 0.9074, 0.6223, 0.8978, 0.6315, 0.8992, 0.5513, 0.9044, 0.5379, 0.9172, 0.6058, 0.9074, 0.6223, 0.9044, 0.5379, 0.9083, 0.5135, 0.9277, 0.5796, 0.9172, 0.6058, 0.8702, 0.6187, 0.8615, 0.6004, 0.8745, 0.5357, 0.8788, 0.5527, 0.8784, 0.5024, 0.8801, 0.5192, 0.8745, 0.5357, 0.8711, 0.5136, 0.8892, 0.5382, 0.8925, 0.5357, 0.8941, 0.5577, 0.8892, 0.5616, 0.8925, 0.5357, 0.8956, 0.5289, 0.8992, 0.5513, 0.8941, 0.5577, 0.8956, 0.5289, 0.8982, 0.5174, 0.9044, 0.5379, 0.8992, 0.5513, 0.8982, 0.5174, 0.8998, 0.4995, 0.9083, 0.5135, 0.9044, 0.5379, 0.8788, 0.5527, 0.8745, 0.5357, 0.8801, 0.5192, 0.8827, 0.5304, 0.8998, 0.4995, 0.8997, 0.4721, 0.9111, 0.4829, 0.9083, 0.5135, 0.8827, 0.5304, 0.8858, 0.5365, 0.884, 0.5599, 0.8788, 0.5527, 0.8781, 0.4765, 0.8784, 0.5024, 0.8711, 0.5136, 0.8688, 0.4875, 0.8858, 0.5365, 0.8892, 0.5382, 0.8892, 0.5616, 0.884, 0.5599, 0.889, 0.501, 0.8784, 0.5024, 0.8781, 0.4765, 0.889, 0.501, 0.8892, 0.5382, 0.8858, 0.5365, 0.889, 0.501, 0.8801, 0.5192, 0.8784, 0.5024, 0.889, 0.501, 0.8925, 0.5357, 0.8892, 0.5382, 0.889, 0.501, 0.8956, 0.5289, 0.8925, 0.5357, 0.889, 0.501, 0.8982, 0.5174, 0.8956, 0.5289, 0.889, 0.501, 0.8998, 0.4995, 0.8982, 0.5174, 0.8827, 0.5304, 0.8801, 0.5192, 0.889, 0.501, 0.889, 0.501, 0.8997, 0.4721, 0.8998, 0.4995, 0.889, 0.501, 0.8858, 0.5365, 0.8827, 0.5304, 0.8579, 0.7764, 0.8718, 0.7899, 0.8649, 0.9502, 0.8486, 0.9349, 0.9449, 0.7733, 0.961, 0.7518, 0.9703, 0.9411, 0.952, 0.9537, 0.8579, 0.7764, 0.8486, 0.9349, 0.833, 0.9168, 0.8449, 0.7593, 0.9294, 0.7847, 0.9449, 0.7733, 0.952, 0.9537, 0.9339, 0.9619, 0.915, 0.7908, 0.9294, 0.7847, 0.9339, 0.9619, 0.9163, 0.966, 0.9009, 0.7954, 0.915, 0.7908, 0.9163, 0.966, 0.899, 0.966, 0.8862, 0.7964, 0.9009, 0.7954, 0.899, 0.966, 0.8817, 0.9609, 0.832, 0.7406, 0.8449, 0.7593, 0.833, 0.9168, 0.8175, 0.8955, 0.8718, 0.7899, 0.8862, 0.7964, 0.8817, 0.9609, 0.8649, 0.9502, 0.8183, 0.7144, 0.832, 0.7406, 0.8175, 0.8955, 0.8032, 0.8737, 0.8782, 0.644, 0.8882, 0.6486, 0.8881, 0.661, 0.8777, 0.6548, 0.8348, 0.5481, 0.849, 0.5874, 0.8472, 0.5989, 0.8335, 0.5685, 0.8687, 0.6327, 0.8782, 0.644, 0.8777, 0.6548, 0.8678, 0.6433, 0.9305, 0.5981, 0.9467, 0.5606, 0.9476, 0.5834, 0.9322, 0.611, 0.8687, 0.6327, 0.8678, 0.6433, 0.8578, 0.6253, 0.8592, 0.6144, 0.919, 0.6224, 0.9305, 0.5981, 0.9322, 0.611, 0.9202, 0.6344, 0.9084, 0.6381, 0.919, 0.6224, 0.9202, 0.6344, 0.9091, 0.6494, 0.8983, 0.6467, 0.9084, 0.6381, 0.9091, 0.6494, 0.8986, 0.6579, 0.8882, 0.6486, 0.8983, 0.6467, 0.8986, 0.6579, 0.8881, 0.661, 0.849, 0.5874, 0.8592, 0.6144, 0.8578, 0.6253, 0.8472, 0.5989, 0.8978, 0.6315, 0.9074, 0.6223, 0.9084, 0.6381, 0.8983, 0.6467, 0.9074, 0.6223, 0.9172, 0.6058, 0.919, 0.6224, 0.9084, 0.6381, 0.9172, 0.6058, 0.9277, 0.5796, 0.9305, 0.5981, 0.919, 0.6224, 0.8687, 0.6327, 0.8592, 0.6144, 0.8615, 0.6004, 0.8702, 0.6187, 0.9277, 0.5796, 0.9421, 0.5326, 0.9467, 0.5606, 0.9305, 0.5981, 0.8702, 0.6187, 0.8791, 0.6295, 0.8782, 0.644, 0.8687, 0.6327, 0.8394, 0.5224, 0.8523, 0.5719, 0.849, 0.5874, 0.8348, 0.5481, 0.8791, 0.6295, 0.8884, 0.6337, 0.8882, 0.6486, 0.8782, 0.644, 0.8523, 0.5719, 0.8615, 0.6004, 0.8592, 0.6144, 0.849, 0.5874, 0.8884, 0.6337, 0.8978, 0.6315, 0.8983, 0.6467, 0.8882, 0.6486, 0.8625, 0.7116, 0.8747, 0.7257, 0.8728, 0.7692, 0.8595, 0.7562, 0.8637, 0.6931, 0.8756, 0.7045, 0.8747, 0.7257, 0.8625, 0.7116, 0.9397, 0.6988, 0.9541, 0.687, 0.9571, 0.7309, 0.9435, 0.7496, 0.938, 0.6758, 0.9548, 0.6604, 0.9541, 0.687, 0.9397, 0.6988, 0.8625, 0.7116, 0.8595, 0.7562, 0.8464, 0.7418, 0.8506, 0.6942, 0.8637, 0.6931, 0.8625, 0.7116, 0.8506, 0.6942, 0.8521, 0.6775, 0.9257, 0.7129, 0.9397, 0.6988, 0.9435, 0.7496, 0.9287, 0.7622, 0.9242, 0.6925, 0.938, 0.6758, 0.9397, 0.6988, 0.9257, 0.7129, 0.9124, 0.7217, 0.9257, 0.7129, 0.9287, 0.7622, 0.9145, 0.7715, 0.9118, 0.7046, 0.9242, 0.6925, 0.9257, 0.7129, 0.9124, 0.7217, 0.9, 0.7279, 0.9124, 0.7217, 0.9145, 0.7715, 0.9005, 0.7737, 0.8999, 0.7093, 0.9118, 0.7046, 0.9124, 0.7217, 0.9, 0.7279, 0.8875, 0.7289, 0.9, 0.7279, 0.9005, 0.7737, 0.8865, 0.7728, 0.8878, 0.7099, 0.8999, 0.7093, 0.9, 0.7279, 0.8875, 0.7289, 0.8383, 0.6762, 0.8506, 0.6942, 0.8464, 0.7418, 0.834, 0.7204, 0.8403, 0.6566, 0.8521, 0.6775, 0.8506, 0.6942, 0.8383, 0.6762, 0.8747, 0.7257, 0.8875, 0.7289, 0.8865, 0.7728, 0.8728, 0.7692, 0.8756, 0.7045, 0.8878, 0.7099, 0.8875, 0.7289, 0.8747, 0.7257, 0.8259, 0.6613, 0.8383, 0.6762, 0.834, 0.7204, 0.8224, 0.6979, 0.8259, 0.638, 0.8403, 0.6566, 0.8383, 0.6762, 0.8259, 0.6613, 0.8224, 0.6979, 0.834, 0.7204, 0.832, 0.7406, 0.8183, 0.7144, 0.8335, 0.5685, 0.8472, 0.5989, 0.8403, 0.6566, 0.8259, 0.638, 0.8728, 0.7692, 0.8865, 0.7728, 0.8862, 0.7964, 0.8718, 0.7899, 0.8777, 0.6548, 0.8881, 0.661, 0.8878, 0.7099, 0.8756, 0.7045, 0.834, 0.7204, 0.8464, 0.7418, 0.8449, 0.7593, 0.832, 0.7406, 0.8472, 0.5989, 0.8578, 0.6253, 0.8521, 0.6775, 0.8403, 0.6566, 0.8865, 0.7728, 0.9005, 0.7737, 0.9009, 0.7954, 0.8862, 0.7964, 0.8881, 0.661, 0.8986, 0.6579, 0.8999, 0.7093, 0.8878, 0.7099, 0.9005, 0.7737, 0.9145, 0.7715, 0.915, 0.7908, 0.9009, 0.7954, 0.8986, 0.6579, 0.9091, 0.6494, 0.9118, 0.7046, 0.8999, 0.7093, 0.9145, 0.7715, 0.9287, 0.7622, 0.9294, 0.7847, 0.915, 0.7908, 0.9091, 0.6494, 0.9202, 0.6344, 0.9242, 0.6925, 0.9118, 0.7046, 0.9287, 0.7622, 0.9435, 0.7496, 0.9449, 0.7733, 0.9294, 0.7847, 0.9202, 0.6344, 0.9322, 0.611, 0.938, 0.6758, 0.9242, 0.6925, 0.8595, 0.7562, 0.8579, 0.7764, 0.8449, 0.7593, 0.8464, 0.7418, 0.8678, 0.6433, 0.8637, 0.6931, 0.8521, 0.6775, 0.8578, 0.6253, 0.9435, 0.7496, 0.9571, 0.7309, 0.961, 0.7518, 0.9449, 0.7733, 0.9322, 0.611, 0.9476, 0.5834, 0.9548, 0.6604, 0.938, 0.6758, 0.8595, 0.7562, 0.8728, 0.7692, 0.8718, 0.7899, 0.8579, 0.7764, 0.8678, 0.6433, 0.8777, 0.6548, 0.8756, 0.7045, 0.8637, 0.6931, 0.9083, 0.5135, 0.9111, 0.4829, 0.9421, 0.5326, 0.9277, 0.5796, 0.8788, 0.5527, 0.884, 0.5599, 0.8791, 0.6295, 0.8702, 0.6187, 0.8688, 0.4875, 0.8711, 0.5136, 0.8523, 0.5719, 0.8394, 0.5224, 0.884, 0.5599, 0.8892, 0.5616, 0.8884, 0.6337, 0.8791, 0.6295, 0.8711, 0.5136, 0.8745, 0.5357, 0.8615, 0.6004, 0.8523, 0.5719, 0.8892, 0.5616, 0.8941, 0.5577, 0.8978, 0.6315, 0.8884, 0.6337, 0.8941, 0.5577, 0.8992, 0.5513, 0.9074, 0.6223, 0.8978, 0.6315, 0.8992, 0.5513, 0.9044, 0.5379, 0.9172, 0.6058, 0.9074, 0.6223, 0.9044, 0.5379, 0.9083, 0.5135, 0.9277, 0.5796, 0.9172, 0.6058, 0.8702, 0.6187, 0.8615, 0.6004, 0.8745, 0.5357, 0.8788, 0.5527, 0.8784, 0.5024, 0.8801, 0.5192, 0.8745, 0.5357, 0.8711, 0.5136, 0.8892, 0.5382, 0.8925, 0.5357, 0.8941, 0.5577, 0.8892, 0.5616, 0.8925, 0.5357, 0.8956, 0.5289, 0.8992, 0.5513, 0.8941, 0.5577, 0.8956, 0.5289, 0.8982, 0.5174, 0.9044, 0.5379, 0.8992, 0.5513, 0.8982, 0.5174, 0.8998, 0.4995, 0.9083, 0.5135, 0.9044, 0.5379, 0.8788, 0.5527, 0.8745, 0.5357, 0.8801, 0.5192, 0.8827, 0.5304, 0.8998, 0.4995, 0.8997, 0.4721, 0.9111, 0.4829, 0.9083, 0.5135, 0.8827, 0.5304, 0.8858, 0.5365, 0.884, 0.5599, 0.8788, 0.5527, 0.8781, 0.4765, 0.8784, 0.5024, 0.8711, 0.5136, 0.8688, 0.4875, 0.8858, 0.5365, 0.8892, 0.5382, 0.8892, 0.5616, 0.884, 0.5599, 0.889, 0.501, 0.8784, 0.5024, 0.8781, 0.4765, 0.889, 0.501, 0.8892, 0.5382, 0.8858, 0.5365, 0.889, 0.501, 0.8801, 0.5192, 0.8784, 0.5024, 0.889, 0.501, 0.8925, 0.5357, 0.8892, 0.5382, 0.889, 0.501, 0.8956, 0.5289, 0.8925, 0.5357, 0.889, 0.501, 0.8982, 0.5174, 0.8956, 0.5289, 0.889, 0.501, 0.8998, 0.4995, 0.8982, 0.5174, 0.8827, 0.5304, 0.8801, 0.5192, 0.889, 0.501, 0.889, 0.501, 0.8997, 0.4721, 0.8998, 0.4995, 0.889, 0.501, 0.8858, 0.5365, 0.8827, 0.5304, 0.6387, 0.5208, 0.5581, 0.5208, 0.5581, 0.5286, 0.6387, 0.5286, 0.6387, 0.5208, 0.6387, 0.5286, 0.5581, 0.5286, 0.5581, 0.5208, 0.6387, 0.4749, 0.6387, 0.4828, 0.5581, 0.4828, 0.5581, 0.4749, 0.6387, 0.5208, 0.6387, 0.5018, 0.5581, 0.5018, 0.5581, 0.5208, 0.6387, 0.4828, 0.6387, 0.5018, 0.5581, 0.5018, 0.5581, 0.4828, 0.6387, 0.5018, 0.6387, 0.4828, 0.5581, 0.4828, 0.5581, 0.5018, 0.6387, 0.5018, 0.6387, 0.5208, 0.5581, 0.5208, 0.5581, 0.5018, 0.6387, 0.4828, 0.6387, 0.4749, 0.5581, 0.4749, 0.5581, 0.4828, 0.7808, 0.7406, 0.2016, 0.7406, 0.2016, 0.01664, 0.7808, 0.01664, 0.6387, 0.1525, 0.5581, 0.1525, 0.5581, 0.1604, 0.6387, 0.1604, 0.5581, 0.1604, 0.5581, 0.1525, 0.6387, 0.1525, 0.6387, 0.1604, 0.5581, 0.2062, 0.5581, 0.1984, 0.6387, 0.1984, 0.6387, 0.2062, 0.5581, 0.1604, 0.5581, 0.1794, 0.6387, 0.1794, 0.6387, 0.1604, 0.5581, 0.1984, 0.5581, 0.1794, 0.6387, 0.1794, 0.6387, 0.1984, 0.5581, 0.1794, 0.5581, 0.1984, 0.6387, 0.1984, 0.6387, 0.1794, 0.5581, 0.1794, 0.5581, 0.1604, 0.6387, 0.1604, 0.6387, 0.1794, 0.5581, 0.1984, 0.5581, 0.2062, 0.6387, 0.2062, 0.6387, 0.1984, 0.008514, 0.01665, 0.008513, 0.7406, 0.2016, 0.7406, 0.2016, 0.01664, 0.008513, 0.7406, 0.2016, 0.7406, 0.2016, 0.01664, 0.008514, 0.01665, 0.7808, 0.7406, 0.2016, 0.7406, 0.2016, 0.01664, 0.7808, 0.01664, 0.9887, -0.002886, 0.9887, 1.155, 0.7956, 1.155, 0.7956, -0.002886, 0.9887, 1.155, 0.9887, -0.002886, 0.7956, -0.002887, 0.7956, 1.155])
me_circle.materials.append(mat_material)
me_circle.use_remesh_preserve_volume = False
me_circle.use_remesh_preserve_attributes = False
me_circle.use_mirror_vertex_groups = False
me_circle.update()
me_circle_005 = bpy.data.meshes.new('Circle.005')
me_circle_005.from_pydata([(-1.3, 0.1921, 0.04998), (-1.413, 0.1554, 0.04998), (-1.483, 0.05935, 0.04998), (-1.483, -0.05935, 0.04998), (-1.413, -0.1554, 0.04998), (-1.3, -0.1921, 0.04998), (-1.187, -0.1554, 0.04998), (-1.117, -0.05935, 0.04998), (-1.117, 0.05935, 0.04998), (-1.187, 0.1554, 0.04998), (-1.347, 0.06505, 0.04998), (-1.376, 0.02485, 0.04998), (-1.224, 0.02485, 0.04998), (-1.253, 0.06505, 0.04998), (-1.376, -0.02485, 0.04998), (-1.3, 0.08041, 0.04998), (-1.347, -0.06505, 0.04998), (-1.3, -0.08041, 0.04998), (-1.253, -0.06505, 0.04998), (-1.224, -0.02485, 0.04998), (-1.3, 0.1921, 0.0), (-1.413, 0.1554, 0.0), (-1.483, 0.05935, 0.0), (-1.483, -0.05935, 0.0), (-1.413, -0.1554, 0.0), (-1.3, -0.1921, 0.0), (-1.187, -0.1554, 0.0), (-1.117, -0.05935, 0.0), (-1.117, 0.05935, 0.0), (-1.187, 0.1554, 0.0)], [], [(11, 10, 1, 2), (13, 12, 8, 9), (14, 11, 2, 3), (13, 9, 0, 15), (16, 14, 3, 4), (17, 16, 4, 5), (18, 17, 5, 6), (19, 18, 6, 7), (10, 15, 0, 1), (12, 19, 7, 8), (8, 7, 27, 28), (2, 1, 21, 22), (9, 8, 28, 29), (3, 2, 22, 23), (9, 29, 20, 0), (4, 3, 23, 24), (5, 4, 24, 25), (6, 5, 25, 26), (7, 6, 26, 27), (1, 0, 20, 21)])
me_circle_005.polygons.foreach_set('use_smooth', [True] * 20)
_uv = me_circle_005.uv_layers.new(name='UVMap')
_uv.uv.foreach_set('vector', [0.5437, 0.338, 0.9544, 0.3326, 1.089, 1.711, 0.6397, 1.86, 1.667, -0.2336, 1.937, -0.5693, 2.518, 0.1544, 2.026, 0.98, 0.1472, 0.5244, 0.5437, 0.338, 0.6397, 1.86, 0.1985, 1.931, 1.667, -0.2336, 2.026, 0.98, 1.549, 1.434, 1.327, 0.08255, -0.2617, 0.4627, 0.1472, 0.5244, 0.1985, 1.931, -0.2405, 1.938, -0.6623, 0.3684, -0.2617, 0.4627, -0.2405, 1.938, -0.7029, 1.864, -1.047, 0.2154, -0.6623, 0.3684, -0.7029, 1.864, -1.19, 1.673, -1.398, -0.01779, -1.047, 0.2154, -1.19, 1.673, -1.693, 1.305, 0.9544, 0.3326, 1.327, 0.08255, 1.549, 1.434, 1.089, 1.711, -1.7, -0.325, -1.398, -0.01779, -1.693, 1.305, -2.254, 0.6043, -2.254, 0.6043, -1.693, 1.305, -1.805, 1.747, -2.391, 1.097, 0.6397, 1.86, 1.089, 1.711, 1.129, 2.129, 0.6582, 2.259, 2.026, 0.98, 2.518, 0.1544, 2.695, 0.6292, 2.155, 1.397, 0.1985, 1.931, 0.6397, 1.86, 0.6582, 2.259, 0.2038, 2.324, 2.026, 0.98, 2.155, 1.397, 1.636, 1.883, 1.549, 1.434, -0.2405, 1.938, 0.1985, 1.931, 0.2038, 2.324, -0.2502, 2.339, -0.7029, 1.864, -0.2405, 1.938, -0.2502, 2.339, -0.7339, 2.289, -1.19, 1.673, -0.7029, 1.864, -0.7339, 2.289, -1.256, 2.118, -1.693, 1.305, -1.19, 1.673, -1.256, 2.118, -1.805, 1.747, 1.089, 1.711, 1.549, 1.434, 1.636, 1.883, 1.129, 2.129])
me_circle_005.materials.append(mat_concrete)
me_circle_005.use_remesh_preserve_volume = False
me_circle_005.use_remesh_preserve_attributes = False
me_circle_005.use_mirror_vertex_groups = False
me_circle_005.update()
me_cube = bpy.data.meshes.new('Cube')
me_cube.from_pydata([(0.2, 0.375, -0.7), (0.2, -0.375, -0.7), (-0.2, -0.375, -0.7), (-0.2, 0.375, -0.7), (0.2, 0.375, 0.5), (0.2, -0.375, 0.5), (-0.2, -0.375, 0.5), (-0.2, 0.375, 0.5)], [], [(0, 1, 2, 3), (4, 7, 6, 5), (0, 4, 5, 1), (1, 5, 6, 2), (2, 6, 7, 3), (4, 0, 3, 7)])
_uv = me_cube.uv_layers.new(name='UVMap')
_uv.uv.foreach_set('vector', [0.6994, 0.4912, 0.7551, 0.4931, 0.7543, 0.5326, 0.6987, 0.5307, 0.7551, 0.4931, 0.7543, 0.5326, 0.6987, 0.5307, 0.6994, 0.4912, 0.6979, 0.4069, 0.6951, 0.5366, 0.7559, 0.5392, 0.7592, 0.4091, 0.7574, 0.4099, 0.755, 0.5373, 0.7414, 0.5373, 0.7438, 0.4099, 0.7592, 0.4091, 0.7559, 0.5392, 0.6951, 0.5366, 0.6979, 0.4069, 0.755, 0.5373, 0.7574, 0.4099, 0.7438, 0.4099, 0.7414, 0.5373])
me_cube.materials.append(mat_casie)
me_cube.use_remesh_preserve_volume = False
me_cube.use_remesh_preserve_attributes = False
me_cube.use_mirror_vertex_groups = False
me_cube.update()

# ---- objects
ob_circle = bpy.data.objects.new('Circle', me_circle)
ob_circle_001 = bpy.data.objects.new('Circle.001', me_circle_005)
ob_caiseguide = bpy.data.objects.new('CaiseGuide', me_cube)

# ---- transforms, parenting, visibility, modifiers, constraints
ob_circle.location = (0.0, 0.0, 0.0)
ob_circle.lineart.crease_threshold = 0.0
ob_circle_001.location = (0.0, 0.0, 0.0)
ob_circle_001.lineart.crease_threshold = 0.0
ob_caiseguide.location = (0.0, 0.0, 1.0)
ob_caiseguide.lock_rotations_4d = False
ob_caiseguide.empty_display_type = 'ARROWS'
ob_caiseguide.lineart.crease_threshold = 0.0

# ---- collection membership
col_collection_1.objects.link(ob_circle)
col_collection_11.objects.link(ob_circle_001)
col_collection_11.objects.link(ob_caiseguide)

# ---- scene / render settings (as saved in the file)
scene.frame_start = 1; scene.frame_end = 250; scene.frame_set(1)
scene.render.engine = 'BLENDER_EEVEE_NEXT'
scene.render.image_settings.color_mode = 'RGB'
scene.render.image_settings.compression = 90
scene.render.resolution_percentage = 50
scene.render.dither_intensity = 0.0
scene.render.use_bake_selected_to_active = True
scene.render.bake_margin = 6
scene.render.bake_bias = 0.1
scene.cycles.use_denoising = False
scene.cycles.samples = 10
scene.cycles.sampling_pattern = 'TABULATED_SOBOL'
scene.cycles.light_sampling_threshold = 0.0
scene.cycles.use_adaptive_sampling = False
scene.cycles.use_light_tree = False
scene.cycles.blur_glossy = 0.0
scene.cycles.volume_bounces = 1
scene.cycles.pixel_filter_type = 'GAUSSIAN'
scene.cycles.sample_clamp_indirect = 0.0
scene.view_settings.view_transform = 'Standard'
bpy.context.view_layer.update()

# ---- added for rendering (the .blend has no active camera and no usable light): camera, sun
cam_auto = bpy.data.cameras.new('AutoCamera')
cam_auto.lens = 50.0
cam_auto.sensor_width = 36.0
cam_auto.clip_end = 1000.0
ob_auto_camera = bpy.data.objects.new('AutoCamera', cam_auto)
scene.collection.objects.link(ob_auto_camera)
ob_auto_camera.location = (2.02308, -3.29395, 2.59596)
ob_auto_camera.rotation_euler = (1.09748, -7.21219e-08, 0.694738)
scene.camera = ob_auto_camera
light_auto_sun = bpy.data.lights.new('AutoSun', 'SUN')
light_auto_sun.energy = 3.0
light_auto_sun.angle = 0.0523599
ob_auto_sun = bpy.data.objects.new('AutoSun', light_auto_sun)
scene.collection.objects.link(ob_auto_sun)
ob_auto_sun.rotation_euler = (0.872665, 0.174533, 0.523599)
bpy.context.view_layer.update()
